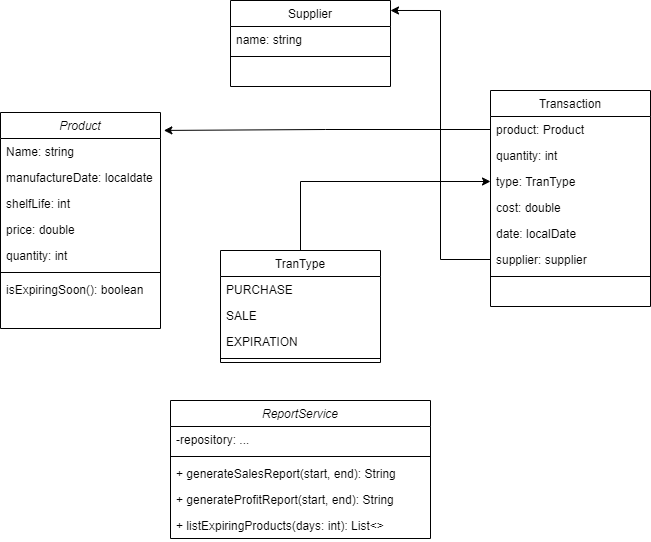

The diagram above was exported from draw.io. Its source (the exported page's mxGraphModel, read from the mxfile embedded in the PNG):
<mxGraphModel dx="1008" dy="587" grid="1" gridSize="10" guides="1" tooltips="1" connect="1" arrows="1" fold="1" page="0" pageScale="1" pageWidth="1169" pageHeight="827" math="0" shadow="0">
  <root>
    <mxCell id="WIyWlLk6GJQsqaUBKTNV-0" />
    <mxCell id="WIyWlLk6GJQsqaUBKTNV-1" parent="WIyWlLk6GJQsqaUBKTNV-0" />
    <mxCell id="zkfFHV4jXpPFQw0GAbJ--0" value="Product" style="swimlane;fontStyle=2;align=center;verticalAlign=top;childLayout=stackLayout;horizontal=1;startSize=26;horizontalStack=0;resizeParent=1;resizeLast=0;collapsible=1;marginBottom=0;rounded=0;shadow=0;strokeWidth=1;" parent="WIyWlLk6GJQsqaUBKTNV-1" vertex="1">
      <mxGeometry x="40" y="142" width="160" height="216" as="geometry">
        <mxRectangle x="230" y="140" width="160" height="26" as="alternateBounds" />
      </mxGeometry>
    </mxCell>
    <mxCell id="zkfFHV4jXpPFQw0GAbJ--2" value="Name: string" style="text;align=left;verticalAlign=top;spacingLeft=4;spacingRight=4;overflow=hidden;rotatable=0;points=[[0,0.5],[1,0.5]];portConstraint=eastwest;rounded=0;shadow=0;html=0;" parent="zkfFHV4jXpPFQw0GAbJ--0" vertex="1">
      <mxGeometry y="26" width="160" height="26" as="geometry" />
    </mxCell>
    <mxCell id="zkfFHV4jXpPFQw0GAbJ--3" value="manufactureDate: localdate" style="text;align=left;verticalAlign=top;spacingLeft=4;spacingRight=4;overflow=hidden;rotatable=0;points=[[0,0.5],[1,0.5]];portConstraint=eastwest;rounded=0;shadow=0;html=0;" parent="zkfFHV4jXpPFQw0GAbJ--0" vertex="1">
      <mxGeometry y="52" width="160" height="26" as="geometry" />
    </mxCell>
    <mxCell id="21w4R6GQAUJc8-ifI6Dn-16" value="shelfLife: int" style="text;align=left;verticalAlign=top;spacingLeft=4;spacingRight=4;overflow=hidden;rotatable=0;points=[[0,0.5],[1,0.5]];portConstraint=eastwest;rounded=0;shadow=0;html=0;" vertex="1" parent="zkfFHV4jXpPFQw0GAbJ--0">
      <mxGeometry y="78" width="160" height="26" as="geometry" />
    </mxCell>
    <mxCell id="Z25zUg3e4KRi44vGv76z-6" value="price: double" style="text;align=left;verticalAlign=top;spacingLeft=4;spacingRight=4;overflow=hidden;rotatable=0;points=[[0,0.5],[1,0.5]];portConstraint=eastwest;rounded=0;shadow=0;html=0;" parent="zkfFHV4jXpPFQw0GAbJ--0" vertex="1">
      <mxGeometry y="104" width="160" height="26" as="geometry" />
    </mxCell>
    <mxCell id="Z25zUg3e4KRi44vGv76z-7" value="quantity: int" style="text;align=left;verticalAlign=top;spacingLeft=4;spacingRight=4;overflow=hidden;rotatable=0;points=[[0,0.5],[1,0.5]];portConstraint=eastwest;rounded=0;shadow=0;html=0;" parent="zkfFHV4jXpPFQw0GAbJ--0" vertex="1">
      <mxGeometry y="130" width="160" height="26" as="geometry" />
    </mxCell>
    <mxCell id="zkfFHV4jXpPFQw0GAbJ--4" value="" style="line;html=1;strokeWidth=1;align=left;verticalAlign=middle;spacingTop=-1;spacingLeft=3;spacingRight=3;rotatable=0;labelPosition=right;points=[];portConstraint=eastwest;" parent="zkfFHV4jXpPFQw0GAbJ--0" vertex="1">
      <mxGeometry y="156" width="160" height="8" as="geometry" />
    </mxCell>
    <mxCell id="zkfFHV4jXpPFQw0GAbJ--5" value="isExpiringSoon(): boolean" style="text;align=left;verticalAlign=top;spacingLeft=4;spacingRight=4;overflow=hidden;rotatable=0;points=[[0,0.5],[1,0.5]];portConstraint=eastwest;" parent="zkfFHV4jXpPFQw0GAbJ--0" vertex="1">
      <mxGeometry y="164" width="160" height="26" as="geometry" />
    </mxCell>
    <mxCell id="zkfFHV4jXpPFQw0GAbJ--6" value="Supplier" style="swimlane;fontStyle=0;align=center;verticalAlign=top;childLayout=stackLayout;horizontal=1;startSize=26;horizontalStack=0;resizeParent=1;resizeLast=0;collapsible=1;marginBottom=0;rounded=0;shadow=0;strokeWidth=1;" parent="WIyWlLk6GJQsqaUBKTNV-1" vertex="1">
      <mxGeometry x="270" y="30" width="160" height="86" as="geometry">
        <mxRectangle x="130" y="380" width="160" height="26" as="alternateBounds" />
      </mxGeometry>
    </mxCell>
    <mxCell id="zkfFHV4jXpPFQw0GAbJ--8" value="name: string" style="text;align=left;verticalAlign=top;spacingLeft=4;spacingRight=4;overflow=hidden;rotatable=0;points=[[0,0.5],[1,0.5]];portConstraint=eastwest;rounded=0;shadow=0;html=0;" parent="zkfFHV4jXpPFQw0GAbJ--6" vertex="1">
      <mxGeometry y="26" width="160" height="26" as="geometry" />
    </mxCell>
    <mxCell id="zkfFHV4jXpPFQw0GAbJ--9" value="" style="line;html=1;strokeWidth=1;align=left;verticalAlign=middle;spacingTop=-1;spacingLeft=3;spacingRight=3;rotatable=0;labelPosition=right;points=[];portConstraint=eastwest;" parent="zkfFHV4jXpPFQw0GAbJ--6" vertex="1">
      <mxGeometry y="52" width="160" height="8" as="geometry" />
    </mxCell>
    <mxCell id="Z25zUg3e4KRi44vGv76z-14" style="edgeStyle=orthogonalEdgeStyle;rounded=0;orthogonalLoop=1;jettySize=auto;html=1;entryX=0;entryY=0.5;entryDx=0;entryDy=0;" parent="WIyWlLk6GJQsqaUBKTNV-1" source="zkfFHV4jXpPFQw0GAbJ--13" target="zkfFHV4jXpPFQw0GAbJ--21" edge="1">
      <mxGeometry relative="1" as="geometry" />
    </mxCell>
    <mxCell id="zkfFHV4jXpPFQw0GAbJ--13" value="TranType" style="swimlane;fontStyle=0;align=center;verticalAlign=top;childLayout=stackLayout;horizontal=1;startSize=26;horizontalStack=0;resizeParent=1;resizeLast=0;collapsible=1;marginBottom=0;rounded=0;shadow=0;strokeWidth=1;" parent="WIyWlLk6GJQsqaUBKTNV-1" vertex="1">
      <mxGeometry x="260" y="280" width="160" height="112" as="geometry">
        <mxRectangle x="340" y="380" width="170" height="26" as="alternateBounds" />
      </mxGeometry>
    </mxCell>
    <mxCell id="zkfFHV4jXpPFQw0GAbJ--14" value="PURCHASE" style="text;align=left;verticalAlign=top;spacingLeft=4;spacingRight=4;overflow=hidden;rotatable=0;points=[[0,0.5],[1,0.5]];portConstraint=eastwest;" parent="zkfFHV4jXpPFQw0GAbJ--13" vertex="1">
      <mxGeometry y="26" width="160" height="26" as="geometry" />
    </mxCell>
    <mxCell id="Z25zUg3e4KRi44vGv76z-9" value="SALE" style="text;align=left;verticalAlign=top;spacingLeft=4;spacingRight=4;overflow=hidden;rotatable=0;points=[[0,0.5],[1,0.5]];portConstraint=eastwest;" parent="zkfFHV4jXpPFQw0GAbJ--13" vertex="1">
      <mxGeometry y="52" width="160" height="26" as="geometry" />
    </mxCell>
    <mxCell id="Z25zUg3e4KRi44vGv76z-10" value="EXPIRATION" style="text;align=left;verticalAlign=top;spacingLeft=4;spacingRight=4;overflow=hidden;rotatable=0;points=[[0,0.5],[1,0.5]];portConstraint=eastwest;" parent="zkfFHV4jXpPFQw0GAbJ--13" vertex="1">
      <mxGeometry y="78" width="160" height="26" as="geometry" />
    </mxCell>
    <mxCell id="zkfFHV4jXpPFQw0GAbJ--15" value="" style="line;html=1;strokeWidth=1;align=left;verticalAlign=middle;spacingTop=-1;spacingLeft=3;spacingRight=3;rotatable=0;labelPosition=right;points=[];portConstraint=eastwest;" parent="zkfFHV4jXpPFQw0GAbJ--13" vertex="1">
      <mxGeometry y="104" width="160" height="8" as="geometry" />
    </mxCell>
    <mxCell id="zkfFHV4jXpPFQw0GAbJ--17" value="Transaction" style="swimlane;fontStyle=0;align=center;verticalAlign=top;childLayout=stackLayout;horizontal=1;startSize=26;horizontalStack=0;resizeParent=1;resizeLast=0;collapsible=1;marginBottom=0;rounded=0;shadow=0;strokeWidth=1;" parent="WIyWlLk6GJQsqaUBKTNV-1" vertex="1">
      <mxGeometry x="530" y="120" width="160" height="216" as="geometry">
        <mxRectangle x="550" y="140" width="160" height="26" as="alternateBounds" />
      </mxGeometry>
    </mxCell>
    <mxCell id="zkfFHV4jXpPFQw0GAbJ--19" value="product: Product" style="text;align=left;verticalAlign=top;spacingLeft=4;spacingRight=4;overflow=hidden;rotatable=0;points=[[0,0.5],[1,0.5]];portConstraint=eastwest;rounded=0;shadow=0;html=0;" parent="zkfFHV4jXpPFQw0GAbJ--17" vertex="1">
      <mxGeometry y="26" width="160" height="26" as="geometry" />
    </mxCell>
    <mxCell id="zkfFHV4jXpPFQw0GAbJ--20" value="quantity: int" style="text;align=left;verticalAlign=top;spacingLeft=4;spacingRight=4;overflow=hidden;rotatable=0;points=[[0,0.5],[1,0.5]];portConstraint=eastwest;rounded=0;shadow=0;html=0;" parent="zkfFHV4jXpPFQw0GAbJ--17" vertex="1">
      <mxGeometry y="52" width="160" height="26" as="geometry" />
    </mxCell>
    <mxCell id="zkfFHV4jXpPFQw0GAbJ--21" value="type: TranType" style="text;align=left;verticalAlign=top;spacingLeft=4;spacingRight=4;overflow=hidden;rotatable=0;points=[[0,0.5],[1,0.5]];portConstraint=eastwest;rounded=0;shadow=0;html=0;" parent="zkfFHV4jXpPFQw0GAbJ--17" vertex="1">
      <mxGeometry y="78" width="160" height="26" as="geometry" />
    </mxCell>
    <mxCell id="zkfFHV4jXpPFQw0GAbJ--22" value="cost: double" style="text;align=left;verticalAlign=top;spacingLeft=4;spacingRight=4;overflow=hidden;rotatable=0;points=[[0,0.5],[1,0.5]];portConstraint=eastwest;rounded=0;shadow=0;html=0;" parent="zkfFHV4jXpPFQw0GAbJ--17" vertex="1">
      <mxGeometry y="104" width="160" height="26" as="geometry" />
    </mxCell>
    <mxCell id="Z25zUg3e4KRi44vGv76z-11" value="date: localDate" style="text;align=left;verticalAlign=top;spacingLeft=4;spacingRight=4;overflow=hidden;rotatable=0;points=[[0,0.5],[1,0.5]];portConstraint=eastwest;rounded=0;shadow=0;html=0;" parent="zkfFHV4jXpPFQw0GAbJ--17" vertex="1">
      <mxGeometry y="130" width="160" height="26" as="geometry" />
    </mxCell>
    <mxCell id="21w4R6GQAUJc8-ifI6Dn-1" value="supplier: supplier" style="text;align=left;verticalAlign=top;spacingLeft=4;spacingRight=4;overflow=hidden;rotatable=0;points=[[0,0.5],[1,0.5]];portConstraint=eastwest;rounded=0;shadow=0;html=0;" vertex="1" parent="zkfFHV4jXpPFQw0GAbJ--17">
      <mxGeometry y="156" width="160" height="26" as="geometry" />
    </mxCell>
    <mxCell id="zkfFHV4jXpPFQw0GAbJ--23" value="" style="line;html=1;strokeWidth=1;align=left;verticalAlign=middle;spacingTop=-1;spacingLeft=3;spacingRight=3;rotatable=0;labelPosition=right;points=[];portConstraint=eastwest;" parent="zkfFHV4jXpPFQw0GAbJ--17" vertex="1">
      <mxGeometry y="182" width="160" height="8" as="geometry" />
    </mxCell>
    <mxCell id="Z25zUg3e4KRi44vGv76z-0" value="ReportService" style="swimlane;fontStyle=2;align=center;verticalAlign=top;childLayout=stackLayout;horizontal=1;startSize=26;horizontalStack=0;resizeParent=1;resizeLast=0;collapsible=1;marginBottom=0;rounded=0;shadow=0;strokeWidth=1;" parent="WIyWlLk6GJQsqaUBKTNV-1" vertex="1">
      <mxGeometry x="210" y="430" width="260" height="138" as="geometry">
        <mxRectangle x="230" y="140" width="160" height="26" as="alternateBounds" />
      </mxGeometry>
    </mxCell>
    <mxCell id="Z25zUg3e4KRi44vGv76z-1" value="-repository: ..." style="text;align=left;verticalAlign=top;spacingLeft=4;spacingRight=4;overflow=hidden;rotatable=0;points=[[0,0.5],[1,0.5]];portConstraint=eastwest;" parent="Z25zUg3e4KRi44vGv76z-0" vertex="1">
      <mxGeometry y="26" width="260" height="26" as="geometry" />
    </mxCell>
    <mxCell id="Z25zUg3e4KRi44vGv76z-4" value="" style="line;html=1;strokeWidth=1;align=left;verticalAlign=middle;spacingTop=-1;spacingLeft=3;spacingRight=3;rotatable=0;labelPosition=right;points=[];portConstraint=eastwest;" parent="Z25zUg3e4KRi44vGv76z-0" vertex="1">
      <mxGeometry y="52" width="260" height="8" as="geometry" />
    </mxCell>
    <mxCell id="Z25zUg3e4KRi44vGv76z-3" value="+ generateSalesReport(start, end): String" style="text;align=left;verticalAlign=top;spacingLeft=4;spacingRight=4;overflow=hidden;rotatable=0;points=[[0,0.5],[1,0.5]];portConstraint=eastwest;rounded=0;shadow=0;html=0;" parent="Z25zUg3e4KRi44vGv76z-0" vertex="1">
      <mxGeometry y="60" width="260" height="26" as="geometry" />
    </mxCell>
    <mxCell id="Z25zUg3e4KRi44vGv76z-5" value="+ generateProfitReport(start, end): String" style="text;align=left;verticalAlign=top;spacingLeft=4;spacingRight=4;overflow=hidden;rotatable=0;points=[[0,0.5],[1,0.5]];portConstraint=eastwest;" parent="Z25zUg3e4KRi44vGv76z-0" vertex="1">
      <mxGeometry y="86" width="260" height="26" as="geometry" />
    </mxCell>
    <mxCell id="Z25zUg3e4KRi44vGv76z-2" value="+ listExpiringProducts(days: int): List&lt;&gt;" style="text;align=left;verticalAlign=top;spacingLeft=4;spacingRight=4;overflow=hidden;rotatable=0;points=[[0,0.5],[1,0.5]];portConstraint=eastwest;rounded=0;shadow=0;html=0;" parent="Z25zUg3e4KRi44vGv76z-0" vertex="1">
      <mxGeometry y="112" width="260" height="26" as="geometry" />
    </mxCell>
    <mxCell id="21w4R6GQAUJc8-ifI6Dn-14" style="edgeStyle=orthogonalEdgeStyle;rounded=0;orthogonalLoop=1;jettySize=auto;html=1;exitX=0;exitY=0.5;exitDx=0;exitDy=0;entryX=1;entryY=0.116;entryDx=0;entryDy=0;entryPerimeter=0;" edge="1" parent="WIyWlLk6GJQsqaUBKTNV-1" source="21w4R6GQAUJc8-ifI6Dn-1" target="zkfFHV4jXpPFQw0GAbJ--6">
      <mxGeometry relative="1" as="geometry" />
    </mxCell>
    <mxCell id="21w4R6GQAUJc8-ifI6Dn-15" style="edgeStyle=orthogonalEdgeStyle;rounded=0;orthogonalLoop=1;jettySize=auto;html=1;exitX=0;exitY=0.5;exitDx=0;exitDy=0;entryX=1.021;entryY=0.083;entryDx=0;entryDy=0;entryPerimeter=0;" edge="1" parent="WIyWlLk6GJQsqaUBKTNV-1" source="zkfFHV4jXpPFQw0GAbJ--19" target="zkfFHV4jXpPFQw0GAbJ--0">
      <mxGeometry relative="1" as="geometry" />
    </mxCell>
  </root>
</mxGraphModel>